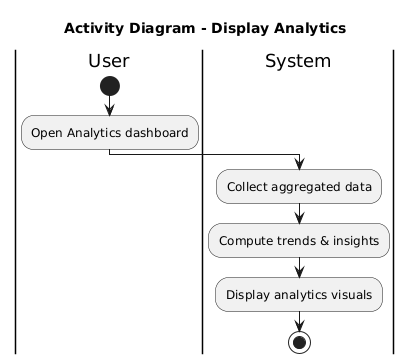

The diagram above was rendered by PlantUML. Its source (embedded in the PNG):
@startuml
title Activity Diagram - Display Analytics
|User|
start
:Open Analytics dashboard;
|System|
:Collect aggregated data;
:Compute trends & insights;
:Display analytics visuals;
stop
@enduml